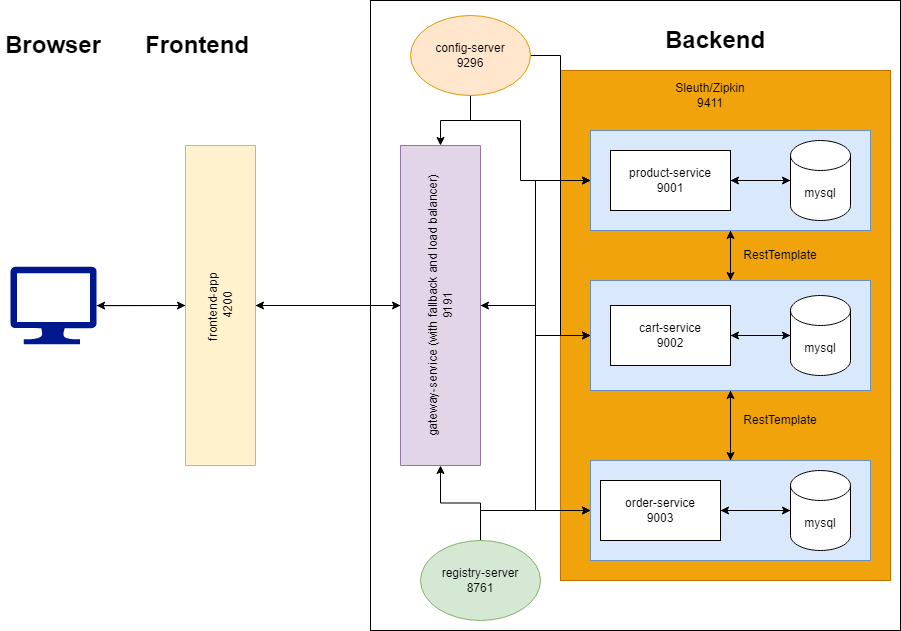

The diagram above was exported from draw.io. Its source (the exported page's mxGraphModel, read from the mxfile embedded in the PNG):
<mxGraphModel dx="1038" dy="531" grid="1" gridSize="10" guides="1" tooltips="1" connect="1" arrows="1" fold="1" page="1" pageScale="1" pageWidth="1100" pageHeight="850" math="0" shadow="0">
  <root>
    <mxCell id="0" />
    <mxCell id="1" parent="0" />
    <mxCell id="cOB7rdJBfqB3vEfvGqbj-18" value="" style="rounded=0;whiteSpace=wrap;html=1;" vertex="1" parent="1">
      <mxGeometry x="550" y="20" width="530" height="630" as="geometry" />
    </mxCell>
    <mxCell id="cOB7rdJBfqB3vEfvGqbj-15" value="" style="rounded=0;whiteSpace=wrap;html=1;fillColor=#f0a30a;fontColor=#000000;strokeColor=#BD7000;" vertex="1" parent="1">
      <mxGeometry x="740" y="90" width="330" height="510" as="geometry" />
    </mxCell>
    <mxCell id="cOB7rdJBfqB3vEfvGqbj-37" style="edgeStyle=orthogonalEdgeStyle;rounded=0;orthogonalLoop=1;jettySize=auto;html=1;entryX=0.5;entryY=1;entryDx=0;entryDy=0;" edge="1" parent="1" source="cOB7rdJBfqB3vEfvGqbj-14" target="cOB7rdJBfqB3vEfvGqbj-13">
      <mxGeometry relative="1" as="geometry" />
    </mxCell>
    <mxCell id="cOB7rdJBfqB3vEfvGqbj-14" value="" style="rounded=0;whiteSpace=wrap;html=1;fillColor=#dae8fc;strokeColor=#6c8ebf;" vertex="1" parent="1">
      <mxGeometry x="770" y="480" width="280" height="100" as="geometry" />
    </mxCell>
    <mxCell id="cOB7rdJBfqB3vEfvGqbj-35" style="edgeStyle=orthogonalEdgeStyle;rounded=0;orthogonalLoop=1;jettySize=auto;html=1;entryX=0.5;entryY=1;entryDx=0;entryDy=0;" edge="1" parent="1" source="cOB7rdJBfqB3vEfvGqbj-13" target="cOB7rdJBfqB3vEfvGqbj-12">
      <mxGeometry relative="1" as="geometry" />
    </mxCell>
    <mxCell id="cOB7rdJBfqB3vEfvGqbj-38" style="edgeStyle=orthogonalEdgeStyle;rounded=0;orthogonalLoop=1;jettySize=auto;html=1;entryX=0.5;entryY=0;entryDx=0;entryDy=0;" edge="1" parent="1" source="cOB7rdJBfqB3vEfvGqbj-13" target="cOB7rdJBfqB3vEfvGqbj-14">
      <mxGeometry relative="1" as="geometry" />
    </mxCell>
    <mxCell id="cOB7rdJBfqB3vEfvGqbj-43" style="edgeStyle=orthogonalEdgeStyle;rounded=0;orthogonalLoop=1;jettySize=auto;html=1;entryX=0.5;entryY=1;entryDx=0;entryDy=0;" edge="1" parent="1" source="cOB7rdJBfqB3vEfvGqbj-13" target="cOB7rdJBfqB3vEfvGqbj-1">
      <mxGeometry relative="1" as="geometry" />
    </mxCell>
    <mxCell id="cOB7rdJBfqB3vEfvGqbj-13" value="" style="rounded=0;whiteSpace=wrap;html=1;fillColor=#dae8fc;strokeColor=#6c8ebf;" vertex="1" parent="1">
      <mxGeometry x="770" y="300" width="280" height="110" as="geometry" />
    </mxCell>
    <mxCell id="cOB7rdJBfqB3vEfvGqbj-36" style="edgeStyle=orthogonalEdgeStyle;rounded=0;orthogonalLoop=1;jettySize=auto;html=1;" edge="1" parent="1" source="cOB7rdJBfqB3vEfvGqbj-12">
      <mxGeometry relative="1" as="geometry">
        <mxPoint x="910" y="300" as="targetPoint" />
      </mxGeometry>
    </mxCell>
    <mxCell id="cOB7rdJBfqB3vEfvGqbj-12" value="" style="rounded=0;whiteSpace=wrap;html=1;labelBackgroundColor=#7EA6E0;fillColor=#dae8fc;strokeColor=#6c8ebf;" vertex="1" parent="1">
      <mxGeometry x="770" y="150" width="280" height="100" as="geometry" />
    </mxCell>
    <mxCell id="cOB7rdJBfqB3vEfvGqbj-33" style="edgeStyle=orthogonalEdgeStyle;rounded=0;orthogonalLoop=1;jettySize=auto;html=1;entryX=0.5;entryY=1;entryDx=0;entryDy=0;" edge="1" parent="1" source="cOB7rdJBfqB3vEfvGqbj-1" target="cOB7rdJBfqB3vEfvGqbj-10">
      <mxGeometry relative="1" as="geometry" />
    </mxCell>
    <mxCell id="cOB7rdJBfqB3vEfvGqbj-42" style="edgeStyle=orthogonalEdgeStyle;rounded=0;orthogonalLoop=1;jettySize=auto;html=1;entryX=0;entryY=0.5;entryDx=0;entryDy=0;" edge="1" parent="1" source="cOB7rdJBfqB3vEfvGqbj-1" target="cOB7rdJBfqB3vEfvGqbj-13">
      <mxGeometry relative="1" as="geometry" />
    </mxCell>
    <mxCell id="cOB7rdJBfqB3vEfvGqbj-44" style="edgeStyle=orthogonalEdgeStyle;rounded=0;orthogonalLoop=1;jettySize=auto;html=1;entryX=0;entryY=0.5;entryDx=0;entryDy=0;" edge="1" parent="1" source="cOB7rdJBfqB3vEfvGqbj-1" target="cOB7rdJBfqB3vEfvGqbj-12">
      <mxGeometry relative="1" as="geometry" />
    </mxCell>
    <mxCell id="cOB7rdJBfqB3vEfvGqbj-45" style="edgeStyle=orthogonalEdgeStyle;rounded=0;orthogonalLoop=1;jettySize=auto;html=1;entryX=0;entryY=0.5;entryDx=0;entryDy=0;" edge="1" parent="1" source="cOB7rdJBfqB3vEfvGqbj-1" target="cOB7rdJBfqB3vEfvGqbj-14">
      <mxGeometry relative="1" as="geometry" />
    </mxCell>
    <mxCell id="cOB7rdJBfqB3vEfvGqbj-1" value="gateway-service (with fallback and load balancer)&lt;br&gt;9191" style="rounded=0;whiteSpace=wrap;html=1;rotation=-90;fillColor=#e1d5e7;strokeColor=#9673a6;" vertex="1" parent="1">
      <mxGeometry x="460" y="285" width="320" height="80" as="geometry" />
    </mxCell>
    <mxCell id="cOB7rdJBfqB3vEfvGqbj-51" style="edgeStyle=orthogonalEdgeStyle;rounded=0;orthogonalLoop=1;jettySize=auto;html=1;entryX=0;entryY=0.5;entryDx=0;entryDy=0;entryPerimeter=0;" edge="1" parent="1" source="cOB7rdJBfqB3vEfvGqbj-2" target="cOB7rdJBfqB3vEfvGqbj-9">
      <mxGeometry relative="1" as="geometry" />
    </mxCell>
    <mxCell id="cOB7rdJBfqB3vEfvGqbj-2" value="product-service&lt;br&gt;9001" style="rounded=0;whiteSpace=wrap;html=1;" vertex="1" parent="1">
      <mxGeometry x="790" y="170" width="120" height="60" as="geometry" />
    </mxCell>
    <mxCell id="cOB7rdJBfqB3vEfvGqbj-49" style="edgeStyle=orthogonalEdgeStyle;rounded=0;orthogonalLoop=1;jettySize=auto;html=1;entryX=0;entryY=0.5;entryDx=0;entryDy=0;entryPerimeter=0;" edge="1" parent="1" source="cOB7rdJBfqB3vEfvGqbj-3" target="cOB7rdJBfqB3vEfvGqbj-8">
      <mxGeometry relative="1" as="geometry" />
    </mxCell>
    <mxCell id="cOB7rdJBfqB3vEfvGqbj-3" value="cart-service&lt;br&gt;9002" style="rounded=0;whiteSpace=wrap;html=1;" vertex="1" parent="1">
      <mxGeometry x="790" y="325" width="120" height="60" as="geometry" />
    </mxCell>
    <mxCell id="cOB7rdJBfqB3vEfvGqbj-47" style="edgeStyle=orthogonalEdgeStyle;rounded=0;orthogonalLoop=1;jettySize=auto;html=1;entryX=0;entryY=0.5;entryDx=0;entryDy=0;entryPerimeter=0;" edge="1" parent="1" source="cOB7rdJBfqB3vEfvGqbj-4" target="cOB7rdJBfqB3vEfvGqbj-7">
      <mxGeometry relative="1" as="geometry" />
    </mxCell>
    <mxCell id="cOB7rdJBfqB3vEfvGqbj-4" value="order-service&lt;br&gt;9003" style="rounded=0;whiteSpace=wrap;html=1;" vertex="1" parent="1">
      <mxGeometry x="780" y="500" width="120" height="60" as="geometry" />
    </mxCell>
    <mxCell id="cOB7rdJBfqB3vEfvGqbj-54" style="edgeStyle=orthogonalEdgeStyle;rounded=0;orthogonalLoop=1;jettySize=auto;html=1;entryX=1;entryY=0.5;entryDx=0;entryDy=0;" edge="1" parent="1" source="cOB7rdJBfqB3vEfvGqbj-5" target="cOB7rdJBfqB3vEfvGqbj-1">
      <mxGeometry relative="1" as="geometry" />
    </mxCell>
    <mxCell id="cOB7rdJBfqB3vEfvGqbj-56" style="edgeStyle=orthogonalEdgeStyle;rounded=0;orthogonalLoop=1;jettySize=auto;html=1;entryX=0;entryY=0.5;entryDx=0;entryDy=0;" edge="1" parent="1" source="cOB7rdJBfqB3vEfvGqbj-5" target="cOB7rdJBfqB3vEfvGqbj-12">
      <mxGeometry relative="1" as="geometry">
        <Array as="points">
          <mxPoint x="650" y="140" />
          <mxPoint x="700" y="140" />
          <mxPoint x="700" y="200" />
        </Array>
      </mxGeometry>
    </mxCell>
    <mxCell id="cOB7rdJBfqB3vEfvGqbj-57" style="edgeStyle=orthogonalEdgeStyle;rounded=0;orthogonalLoop=1;jettySize=auto;html=1;entryX=0;entryY=0.5;entryDx=0;entryDy=0;" edge="1" parent="1" source="cOB7rdJBfqB3vEfvGqbj-5" target="cOB7rdJBfqB3vEfvGqbj-13">
      <mxGeometry relative="1" as="geometry" />
    </mxCell>
    <mxCell id="cOB7rdJBfqB3vEfvGqbj-5" value="" style="ellipse;whiteSpace=wrap;html=1;fillColor=#ffe6cc;strokeColor=#d79b00;" vertex="1" parent="1">
      <mxGeometry x="590" y="35" width="120" height="80" as="geometry" />
    </mxCell>
    <mxCell id="cOB7rdJBfqB3vEfvGqbj-52" value="" style="edgeStyle=orthogonalEdgeStyle;rounded=0;orthogonalLoop=1;jettySize=auto;html=1;" edge="1" parent="1" source="cOB7rdJBfqB3vEfvGqbj-6" target="cOB7rdJBfqB3vEfvGqbj-1">
      <mxGeometry relative="1" as="geometry" />
    </mxCell>
    <mxCell id="cOB7rdJBfqB3vEfvGqbj-53" style="edgeStyle=orthogonalEdgeStyle;rounded=0;orthogonalLoop=1;jettySize=auto;html=1;entryX=0;entryY=0.5;entryDx=0;entryDy=0;" edge="1" parent="1" source="cOB7rdJBfqB3vEfvGqbj-6" target="cOB7rdJBfqB3vEfvGqbj-14">
      <mxGeometry relative="1" as="geometry">
        <Array as="points">
          <mxPoint x="660" y="530" />
        </Array>
      </mxGeometry>
    </mxCell>
    <mxCell id="cOB7rdJBfqB3vEfvGqbj-6" value="registry-server&lt;br&gt;8761" style="ellipse;whiteSpace=wrap;html=1;fillColor=#d5e8d4;strokeColor=#82b366;" vertex="1" parent="1">
      <mxGeometry x="600" y="560" width="120" height="80" as="geometry" />
    </mxCell>
    <mxCell id="cOB7rdJBfqB3vEfvGqbj-46" style="edgeStyle=orthogonalEdgeStyle;rounded=0;orthogonalLoop=1;jettySize=auto;html=1;entryX=1;entryY=0.5;entryDx=0;entryDy=0;" edge="1" parent="1" source="cOB7rdJBfqB3vEfvGqbj-7" target="cOB7rdJBfqB3vEfvGqbj-4">
      <mxGeometry relative="1" as="geometry" />
    </mxCell>
    <mxCell id="cOB7rdJBfqB3vEfvGqbj-7" value="mysql" style="shape=cylinder3;whiteSpace=wrap;html=1;boundedLbl=1;backgroundOutline=1;size=15;" vertex="1" parent="1">
      <mxGeometry x="970" y="490" width="60" height="80" as="geometry" />
    </mxCell>
    <mxCell id="cOB7rdJBfqB3vEfvGqbj-48" style="edgeStyle=orthogonalEdgeStyle;rounded=0;orthogonalLoop=1;jettySize=auto;html=1;entryX=1;entryY=0.5;entryDx=0;entryDy=0;" edge="1" parent="1" source="cOB7rdJBfqB3vEfvGqbj-8" target="cOB7rdJBfqB3vEfvGqbj-3">
      <mxGeometry relative="1" as="geometry" />
    </mxCell>
    <mxCell id="cOB7rdJBfqB3vEfvGqbj-8" value="mysql" style="shape=cylinder3;whiteSpace=wrap;html=1;boundedLbl=1;backgroundOutline=1;size=15;" vertex="1" parent="1">
      <mxGeometry x="970" y="315" width="60" height="80" as="geometry" />
    </mxCell>
    <mxCell id="cOB7rdJBfqB3vEfvGqbj-50" style="edgeStyle=orthogonalEdgeStyle;rounded=0;orthogonalLoop=1;jettySize=auto;html=1;entryX=1;entryY=0.5;entryDx=0;entryDy=0;" edge="1" parent="1" source="cOB7rdJBfqB3vEfvGqbj-9" target="cOB7rdJBfqB3vEfvGqbj-2">
      <mxGeometry relative="1" as="geometry" />
    </mxCell>
    <mxCell id="cOB7rdJBfqB3vEfvGqbj-9" value="mysql" style="shape=cylinder3;whiteSpace=wrap;html=1;boundedLbl=1;backgroundOutline=1;size=15;" vertex="1" parent="1">
      <mxGeometry x="970" y="160" width="60" height="80" as="geometry" />
    </mxCell>
    <mxCell id="cOB7rdJBfqB3vEfvGqbj-30" style="edgeStyle=orthogonalEdgeStyle;rounded=0;orthogonalLoop=1;jettySize=auto;html=1;exitX=0.5;exitY=0;exitDx=0;exitDy=0;" edge="1" parent="1" source="cOB7rdJBfqB3vEfvGqbj-10" target="cOB7rdJBfqB3vEfvGqbj-26">
      <mxGeometry relative="1" as="geometry" />
    </mxCell>
    <mxCell id="cOB7rdJBfqB3vEfvGqbj-32" style="edgeStyle=orthogonalEdgeStyle;rounded=0;orthogonalLoop=1;jettySize=auto;html=1;entryX=0.5;entryY=0;entryDx=0;entryDy=0;" edge="1" parent="1" source="cOB7rdJBfqB3vEfvGqbj-10" target="cOB7rdJBfqB3vEfvGqbj-1">
      <mxGeometry relative="1" as="geometry" />
    </mxCell>
    <mxCell id="cOB7rdJBfqB3vEfvGqbj-10" value="frontend-app&amp;nbsp;&lt;br&gt;4200" style="rounded=0;whiteSpace=wrap;html=1;rotation=-90;fillColor=#fff2cc;strokeColor=#d6b656;" vertex="1" parent="1">
      <mxGeometry x="240" y="290" width="320" height="70" as="geometry" />
    </mxCell>
    <mxCell id="cOB7rdJBfqB3vEfvGqbj-20" value="&lt;h1&gt;Backend&lt;/h1&gt;" style="text;html=1;strokeColor=none;fillColor=none;spacing=5;spacingTop=-20;whiteSpace=wrap;overflow=hidden;rounded=0;" vertex="1" parent="1">
      <mxGeometry x="840" y="40" width="190" height="40" as="geometry" />
    </mxCell>
    <mxCell id="cOB7rdJBfqB3vEfvGqbj-21" value="config-server&lt;br&gt;9296" style="text;html=1;strokeColor=none;fillColor=none;align=center;verticalAlign=middle;whiteSpace=wrap;rounded=0;" vertex="1" parent="1">
      <mxGeometry x="610" y="60" width="80" height="30" as="geometry" />
    </mxCell>
    <mxCell id="cOB7rdJBfqB3vEfvGqbj-22" value="Sleuth/Zipkin 9411" style="text;html=1;strokeColor=none;fillColor=none;align=center;verticalAlign=middle;whiteSpace=wrap;rounded=0;" vertex="1" parent="1">
      <mxGeometry x="860" y="100" width="60" height="30" as="geometry" />
    </mxCell>
    <mxCell id="cOB7rdJBfqB3vEfvGqbj-24" value="&lt;h1&gt;Frontend&lt;/h1&gt;" style="text;html=1;strokeColor=none;fillColor=none;spacing=5;spacingTop=-20;whiteSpace=wrap;overflow=hidden;rounded=0;" vertex="1" parent="1">
      <mxGeometry x="320" y="45" width="190" height="30" as="geometry" />
    </mxCell>
    <mxCell id="cOB7rdJBfqB3vEfvGqbj-25" value="&lt;h1&gt;Browser&lt;/h1&gt;" style="text;html=1;strokeColor=none;fillColor=none;spacing=5;spacingTop=-20;whiteSpace=wrap;overflow=hidden;rounded=0;" vertex="1" parent="1">
      <mxGeometry x="180" y="45" width="190" height="30" as="geometry" />
    </mxCell>
    <mxCell id="cOB7rdJBfqB3vEfvGqbj-31" style="edgeStyle=orthogonalEdgeStyle;rounded=0;orthogonalLoop=1;jettySize=auto;html=1;entryX=0.5;entryY=0;entryDx=0;entryDy=0;" edge="1" parent="1" source="cOB7rdJBfqB3vEfvGqbj-26" target="cOB7rdJBfqB3vEfvGqbj-10">
      <mxGeometry relative="1" as="geometry" />
    </mxCell>
    <mxCell id="cOB7rdJBfqB3vEfvGqbj-26" value="" style="sketch=0;aspect=fixed;pointerEvents=1;shadow=0;dashed=0;html=1;strokeColor=none;labelPosition=center;verticalLabelPosition=bottom;verticalAlign=top;align=center;fillColor=#00188D;shape=mxgraph.azure.computer" vertex="1" parent="1">
      <mxGeometry x="190" y="286.25" width="86.11" height="77.5" as="geometry" />
    </mxCell>
    <mxCell id="cOB7rdJBfqB3vEfvGqbj-39" value="RestTemplate" style="text;html=1;strokeColor=none;fillColor=none;align=center;verticalAlign=middle;whiteSpace=wrap;rounded=0;" vertex="1" parent="1">
      <mxGeometry x="930" y="260" width="60" height="30" as="geometry" />
    </mxCell>
    <mxCell id="cOB7rdJBfqB3vEfvGqbj-41" value="RestTemplate" style="text;html=1;strokeColor=none;fillColor=none;align=center;verticalAlign=middle;whiteSpace=wrap;rounded=0;" vertex="1" parent="1">
      <mxGeometry x="930" y="425" width="60" height="30" as="geometry" />
    </mxCell>
  </root>
</mxGraphModel>